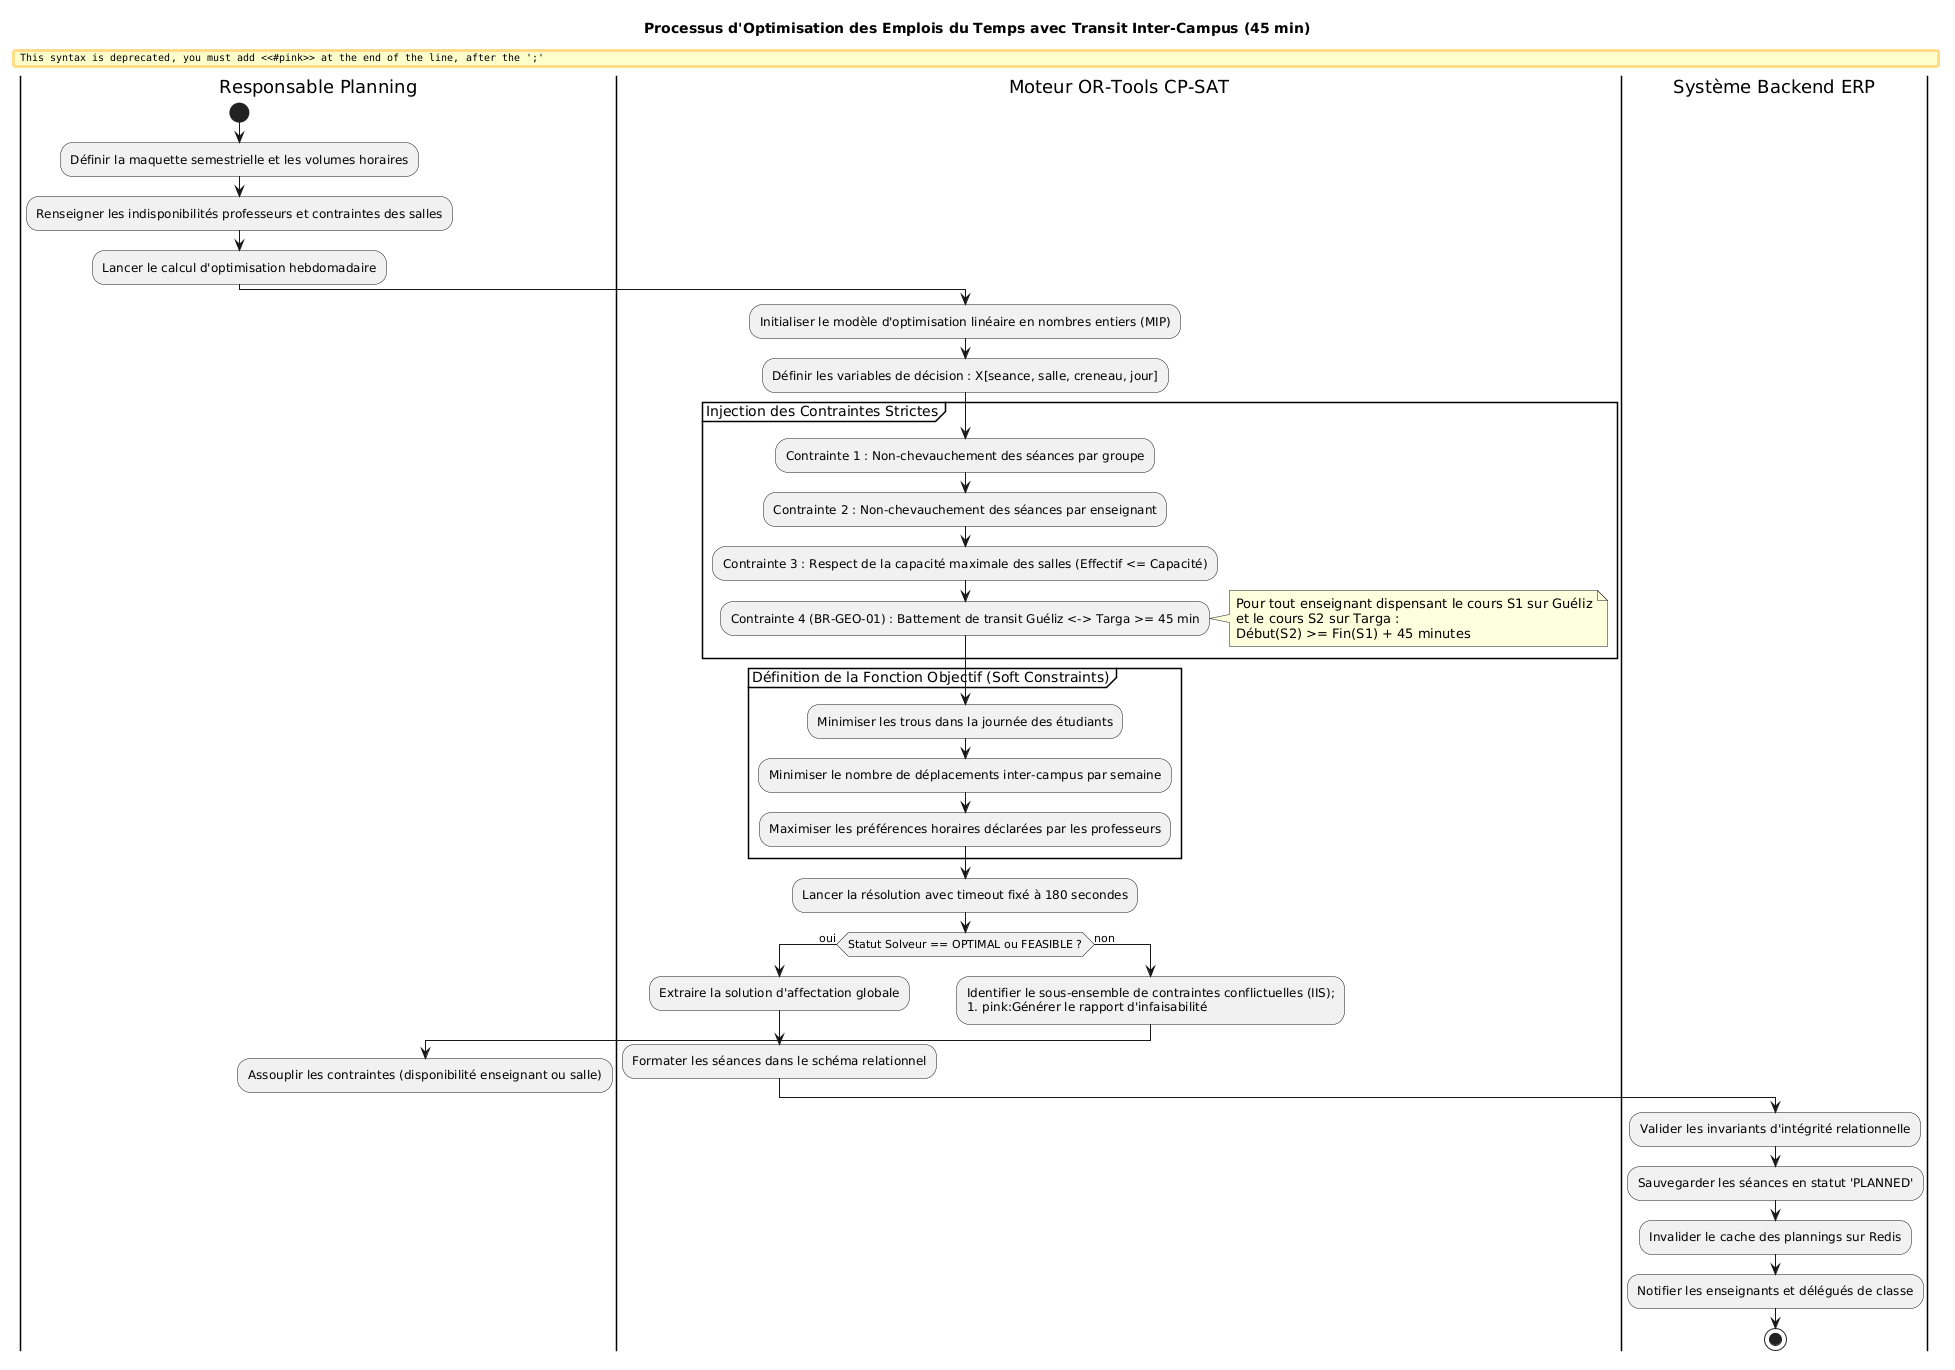

The diagram above was rendered by PlantUML. Its source (embedded in the PNG):
@startuml act02_schedule_generation_transit
title Processus d'Optimisation des Emplois du Temps avec Transit Inter-Campus (45 min)
skinparam shadowing false
skinparam defaultFontName "Segoe UI"
skinparam conditionStyle inside

|Responsable Planning|
start
:Définir la maquette semestrielle et les volumes horaires;
:Renseigner les indisponibilités professeurs et contraintes des salles;
:Lancer le calcul d'optimisation hebdomadaire;

|Moteur OR-Tools CP-SAT|
:Initialiser le modèle d'optimisation linéaire en nombres entiers (MIP);
:Définir les variables de décision : X[seance, salle, creneau, jour];

partition "Injection des Contraintes Strictes" {
    :Contrainte 1 : Non-chevauchement des séances par groupe;
    :Contrainte 2 : Non-chevauchement des séances par enseignant;
    :Contrainte 3 : Respect de la capacité maximale des salles (Effectif <= Capacité);
    :Contrainte 4 (BR-GEO-01) : Battement de transit Guéliz <-> Targa >= 45 min;
    note right
        Pour tout enseignant dispensant le cours S1 sur Guéliz
        et le cours S2 sur Targa :
        Début(S2) >= Fin(S1) + 45 minutes
    end note
}

partition "Définition de la Fonction Objectif (Soft Constraints)" {
    :Minimiser les trous dans la journée des étudiants;
    :Minimiser le nombre de déplacements inter-campus par semaine;
    :Maximiser les préférences horaires déclarées par les professeurs;
}

:Lancer la résolution avec timeout fixé à 180 secondes;

if (Statut Solveur == OPTIMAL ou FEASIBLE ?) then (oui)
    :Extraire la solution d'affectation globale;
    :Formater les séances dans le schéma relationnel;
else (non)
    #pink:Identifier le sous-ensemble de contraintes conflictuelles (IIS);
    #pink:Générer le rapport d'infaisabilité;
    |Responsable Planning|
    :Assouplir les contraintes (disponibilité enseignant ou salle);
    detach
endif

|Système Backend ERP|
:Valider les invariants d'intégrité relationnelle;
:Sauvegarder les séances en statut 'PLANNED';
:Invalider le cache des plannings sur Redis;
:Notifier les enseignants et délégués de classe;
stop
@enduml